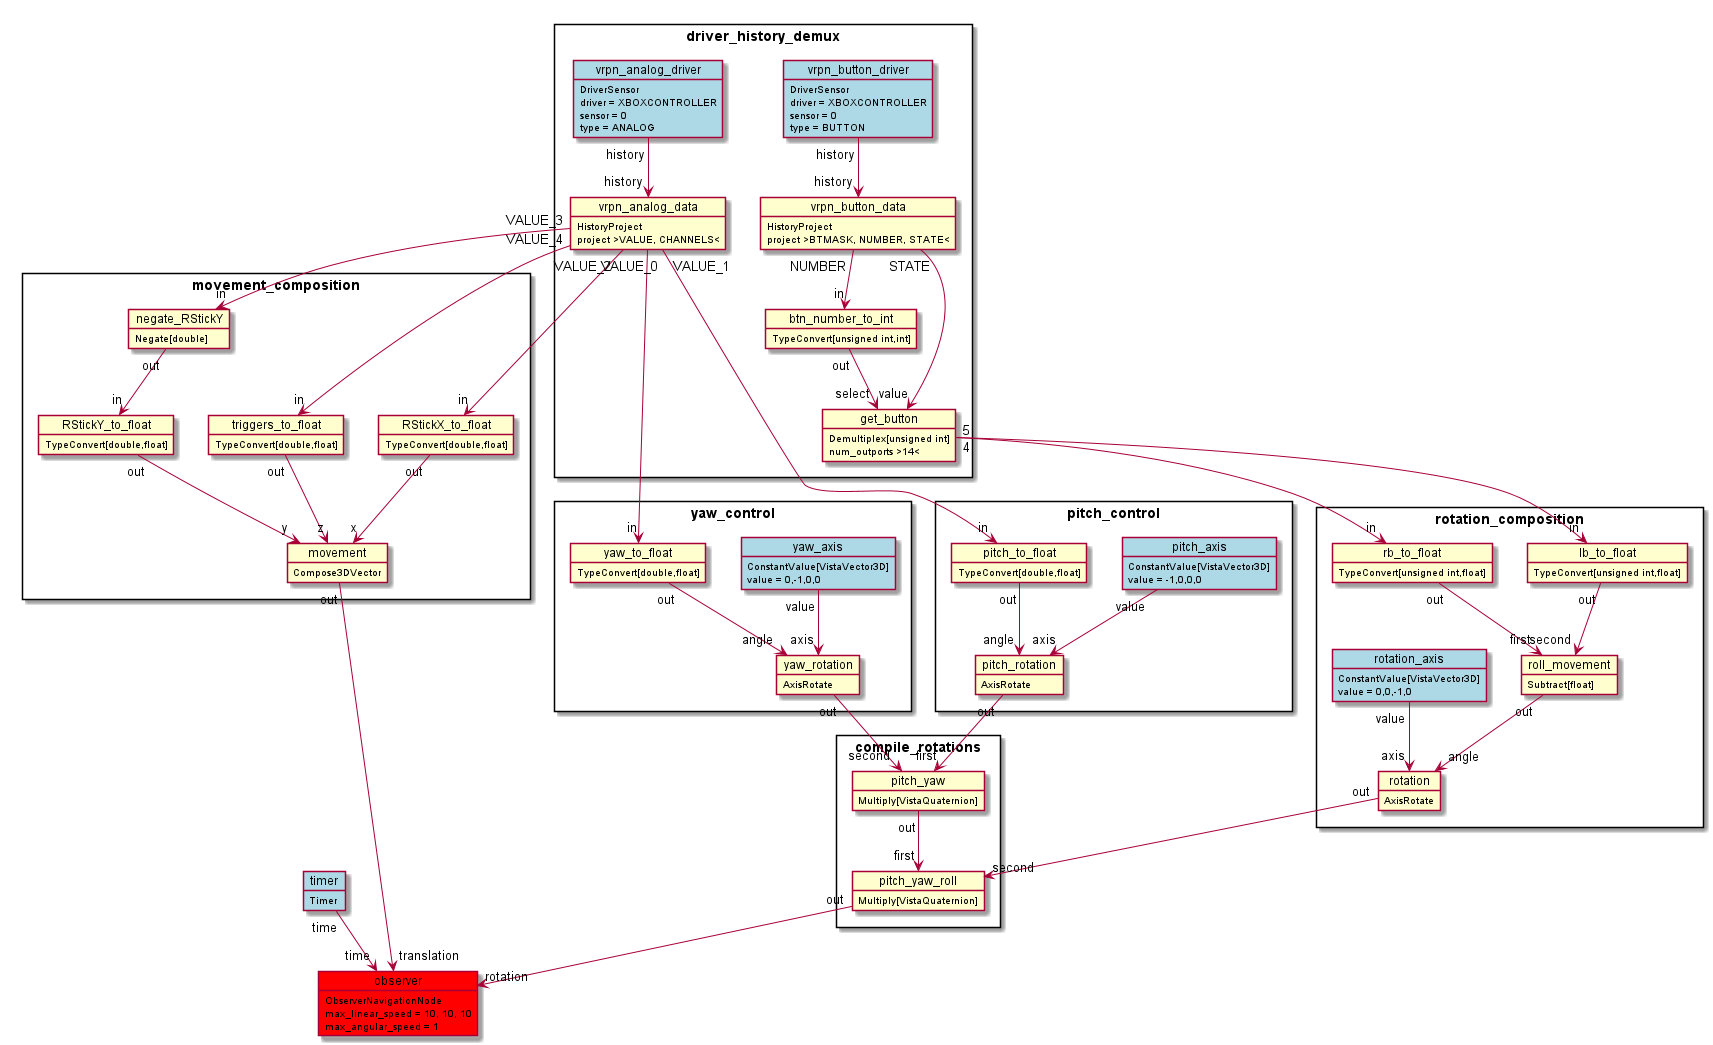

The diagram above was rendered by PlantUML. Its source (embedded in the PNG):
@startuml
skinparam packageStyle rectangle
package driver_history_demux{
object vrpn_analog_driver #lightblue
vrpn_analog_driver : DriverSensor
vrpn_analog_driver : driver = XBOXCONTROLLER
vrpn_analog_driver : sensor = 0
vrpn_analog_driver : type = ANALOG

object vrpn_analog_data
vrpn_analog_data : HistoryProject
vrpn_analog_data : project >VALUE, CHANNELS<

object vrpn_button_driver #lightblue
vrpn_button_driver : DriverSensor
vrpn_button_driver : driver = XBOXCONTROLLER
vrpn_button_driver : sensor = 0
vrpn_button_driver : type = BUTTON

object vrpn_button_data
vrpn_button_data : HistoryProject
vrpn_button_data : project >BTMASK, NUMBER, STATE<

object btn_number_to_int
btn_number_to_int : TypeConvert[unsigned int,int]

object get_button
get_button : Demultiplex[unsigned int]
get_button : num_outports >14<
}

object observer #red
observer : ObserverNavigationNode
observer : max_linear_speed = 10, 10, 10
observer : max_angular_speed = 1

object timer #lightblue
timer : Timer

package movement_composition{
object triggers_to_float
triggers_to_float : TypeConvert[double,float]

object RStickX_to_float
RStickX_to_float : TypeConvert[double,float]

object negate_RStickY
negate_RStickY : Negate[double]

object RStickY_to_float
RStickY_to_float : TypeConvert[double,float]

object movement
movement : Compose3DVector
}

package rotation_composition{
object roll_movement
roll_movement : Subtract[float]

object lb_to_float
lb_to_float : TypeConvert[unsigned int,float]
object rb_to_float
rb_to_float : TypeConvert[unsigned int,float]

object rotation_axis #lightblue
rotation_axis : ConstantValue[VistaVector3D]
rotation_axis : value = 0,0,-1,0

object rotation
rotation : AxisRotate
}

package pitch_control{
object pitch_axis #lightblue
pitch_axis : ConstantValue[VistaVector3D]
pitch_axis : value = -1,0,0,0

object pitch_to_float
pitch_to_float : TypeConvert[double,float]

object pitch_rotation
pitch_rotation : AxisRotate
}

package yaw_control{
object yaw_axis #lightblue
yaw_axis : ConstantValue[VistaVector3D]
yaw_axis : value = 0,-1,0,0

object yaw_to_float
yaw_to_float : TypeConvert[double,float]

object yaw_rotation
yaw_rotation : AxisRotate
}

package compile_rotations{
object pitch_yaw
pitch_yaw : Multiply[VistaQuaternion]

object pitch_yaw_roll
pitch_yaw_roll : Multiply[VistaQuaternion]
}

vrpn_button_driver "history" --> "history" vrpn_button_data
vrpn_button_data "NUMBER" --> "in" btn_number_to_int
btn_number_to_int "out" --> "select" get_button
vrpn_button_data "STATE" --> "value" get_button

vrpn_analog_driver "history" --> "history" vrpn_analog_data

timer "time" --> "time" observer
movement "out" --> "translation" observer


vrpn_analog_data "VALUE_4" --> "in" triggers_to_float
triggers_to_float "out" --> "z" movement

vrpn_analog_data "VALUE_2" --> "in" RStickX_to_float
RStickX_to_float "out" --> "x" movement

vrpn_analog_data "VALUE_3" --> "in" negate_RStickY
negate_RStickY "out" --> "in" RStickY_to_float
RStickY_to_float "out" --> "y" movement

get_button "4" --> "in" lb_to_float
get_button "5" --> "in" rb_to_float
lb_to_float "out" --> "second" roll_movement
rb_to_float "out" --> "first" roll_movement
roll_movement "out" --> "angle" rotation
rotation_axis "value" --> "axis" rotation

vrpn_analog_data "VALUE_1" --> "in" pitch_to_float
pitch_to_float "out" --> "angle" pitch_rotation
pitch_axis "value" --> "axis" pitch_rotation

vrpn_analog_data "VALUE_0" --> "in" yaw_to_float
yaw_to_float "out" --> "angle" yaw_rotation
yaw_axis "value" --> "axis" yaw_rotation

pitch_rotation "out" --> "first" pitch_yaw
yaw_rotation "out" --> "second" pitch_yaw
pitch_yaw "out" --> "first" pitch_yaw_roll
rotation "out" --> "second" pitch_yaw_roll
pitch_yaw_roll "out" --> "rotation" observer
@enduml